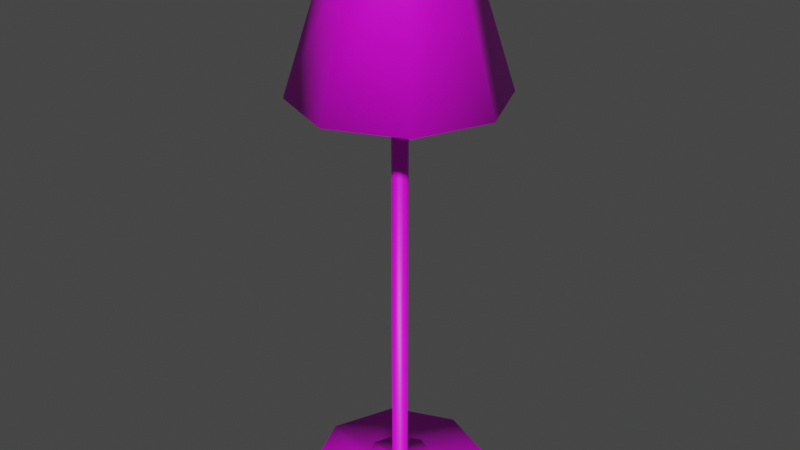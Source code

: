 # Source: lamp.blend  (saved by Blender 2.80.75; exported with 4.5.12 LTS)
import bpy
from mathutils import Matrix  # noqa: F401  (used for matrix-valued properties, if any)

bpy.ops.wm.read_factory_settings(use_empty=True)
scene = bpy.context.scene
scene.name = 'Scene'

# ---- collections
col_collection = bpy.data.collections.new('Collection'); scene.collection.children.link(col_collection)

# ---- images (referenced by path relative to the original .blend; pixels are not part of the script)
import os
ASSET_DIR = os.environ.get("B2B_ASSET_DIR", "")  # directory of the original .blend (textures are referenced by path, not embedded)
HERE = os.path.dirname(os.path.abspath(__file__))  # packed textures are extracted next to this script under _unpacked/

def load_image(name, relpath, width, height, colorspace="sRGB"):
    """Load a texture the original file referenced (path relative to the .blend, or extracted next to this script)."""
    p = next((c for c in (os.path.join(HERE, relpath), os.path.join(ASSET_DIR, relpath)) if relpath and os.path.exists(c)), "")
    if p:
        img = bpy.data.images.load(p, check_existing=True)
        img.name = name
    else:  # same state as the original file: an image datablock whose file is absent (Cycles renders it pink)
        img = bpy.data.images.new(name, width, height)
        img.source = "FILE"
        img.filepath = "//" + (relpath or name)
    img.colorspace_settings.name = colorspace
    return img
img_stand_png = load_image('Stand.png', 'Stand.png', 1024, 1024, 'sRGB')
img_abatjour_png = load_image('abatjour.png', 'abatjour.png', 1024, 1024, 'sRGB')

# ---- materials (node trees are filled in below, after node groups)
mat_material_001 = bpy.data.materials.new('Material.001')
mat_material_001.use_transparent_shadow = False
mat_material_001.roughness = 0.25
mat_material_002 = bpy.data.materials.new('Material.002')
mat_material_002.use_transparent_shadow = False
mat_material_002.roughness = 0.25

# ---- material node trees
mat_material_001.use_nodes = True; mat_material_001.node_tree.nodes.clear()
_N = mat_material_001.node_tree.nodes; _L = mat_material_001.node_tree.links
n0 = _N.new('ShaderNodeOutputMaterial'); n0.name = 'Material Output'; n0.location = (300, 300)
n1 = _N.new('ShaderNodeBsdfPrincipled'); n1.name = 'Principled BSDF'; n1.location = (10, 300)
n1.distribution = 'GGX'
n1.subsurface_method = 'BURLEY'
n1.inputs[3].default_value = 1.45
n1.inputs[27].default_value = (0.0, 0.0, 0.0, 1.0)
n1.inputs[28].default_value = 1.0
n2 = _N.new('ShaderNodeTexImage'); n2.name = 'Image Texture'; n2.location = (-280, 280)
n2.image = img_stand_png
_L.new(n1.outputs[0], n0.inputs[0])
_L.new(n2.outputs[0], n1.inputs[0])
n0.is_active_output = True
mat_material_002.use_nodes = True; mat_material_002.node_tree.nodes.clear()
_N = mat_material_002.node_tree.nodes; _L = mat_material_002.node_tree.links
n0 = _N.new('ShaderNodeOutputMaterial'); n0.name = 'Material Output'; n0.location = (300, 300)
n1 = _N.new('ShaderNodeBsdfPrincipled'); n1.name = 'Principled BSDF'; n1.location = (10, 300)
n1.distribution = 'GGX'
n1.subsurface_method = 'BURLEY'
n1.inputs[3].default_value = 1.45
n1.inputs[27].default_value = (0.0, 0.0, 0.0, 1.0)
n1.inputs[28].default_value = 1.0
n2 = _N.new('ShaderNodeTexImage'); n2.name = 'Image Texture'; n2.location = (-280, 280)
n2.image = img_abatjour_png
_L.new(n1.outputs[0], n0.inputs[0])
_L.new(n2.outputs[0], n1.inputs[0])
n0.is_active_output = True

# ---- world
world_world = bpy.data.worlds.new('World'); scene.world = world_world
world_world.use_nodes = True; world_world.node_tree.nodes.clear()
_N = world_world.node_tree.nodes; _L = world_world.node_tree.links
n0 = _N.new('ShaderNodeOutputWorld'); n0.name = 'World Output'; n0.location = (300, 300)
n1 = _N.new('ShaderNodeBackground'); n1.name = 'Background'; n1.location = (10, 300)
n1.inputs[0].default_value = (0.05088, 0.05088, 0.05088, 1.0)
_L.new(n1.outputs[0], n0.inputs[0])
n0.is_active_output = True
world_world.color = (0.05088, 0.05088, 0.05088)
world_world.use_sun_shadow = False
world_world.sun_shadow_jitter_overblur = 0.0

# ---- meshes
me_cylinder = bpy.data.meshes.new('Cylinder')
me_cylinder.from_pydata([(7.451e-09, 1.0, 0.0), (7.451e-09, 1.0, 0.07837), (0.7071, 0.7071, 0.0), (0.7071, 0.7071, 0.07837), (1.0, -5.116e-08, 0.0), (1.0, -5.116e-08, 0.07837), (0.7071, -0.7071, 0.0), (0.7071, -0.7071, 0.07837), (-7.997e-08, -1.0, 0.0), (-7.997e-08, -1.0, 0.07837), (-0.7071, -0.7071, 0.0), (-0.7071, -0.7071, 0.07837), (-1.0, 4.474e-09, 0.0), (-1.0, 4.474e-09, 0.07837), (-0.7071, 0.7071, 0.0), (-0.7071, 0.7071, 0.07837), (0.2703, 0.2703, 0.07837), (2.848e-09, 0.3822, 0.07837), (0.3822, -1.956e-08, 0.07837), (0.2703, -0.2703, 0.07837), (-3.057e-08, -0.3822, 0.07837), (-0.2703, -0.2703, 0.07837), (-0.3822, 1.71e-09, 0.07837), (-0.2703, 0.2703, 0.07837), (0.2703, 0.2703, 0.1477), (5.349e-09, 0.3822, 0.1477), (0.3822, -1.956e-08, 0.1477), (0.2703, -0.2703, 0.1477), (-2.807e-08, -0.3822, 0.1477), (-0.2703, -0.2703, 0.1477), (-0.3822, 1.71e-09, 0.1477), (-0.2703, 0.2703, 0.1477), (0.0613, 0.0613, 0.1477), (-1.319e-08, 0.08669, 0.1477), (0.08669, -1.02e-08, 0.1477), (0.0613, -0.0613, 0.1477), (-2.077e-08, -0.08669, 0.1477), (-0.0613, -0.0613, 0.1477), (-0.08669, -5.373e-09, 0.1477), (-0.0613, 0.0613, 0.1477), (0.0613, 0.0613, 5.026), (0.08669, -1.02e-08, 5.026), (0.0613, -0.0613, 5.026), (-0.0613, 0.0613, 5.026), (-1.319e-08, 0.08669, 5.026), (-2.077e-08, -0.08669, 5.026), (-0.0613, -0.0613, 5.026), (-0.08669, -5.373e-09, 5.026), (0.0613, 0.0613, 6.206), (-1.319e-08, 0.08669, 6.206), (0.08669, -1.02e-08, 6.206), (0.0613, -0.0613, 6.206), (-2.077e-08, -0.08669, 6.206), (-0.0613, -0.0613, 6.206), (-0.08669, -5.373e-09, 6.206), (-0.0613, 0.0613, 6.206)], [], [(0, 1, 3, 2), (2, 3, 5, 4), (4, 5, 7, 6), (6, 7, 9, 8), (8, 9, 11, 10), (10, 11, 13, 12), (13, 11, 21, 22), (12, 13, 15, 14), (14, 15, 1, 0), (0, 2, 4, 6, 8, 10, 12, 14), (21, 20, 28, 29), (9, 7, 19, 20), (15, 13, 22, 23), (5, 3, 16, 18), (11, 9, 20, 21), (1, 15, 23, 17), (3, 1, 17, 16), (7, 5, 18, 19), (31, 30, 38, 39), (19, 18, 26, 27), (16, 17, 25, 24), (17, 23, 31, 25), (22, 21, 29, 30), (20, 19, 27, 28), (18, 16, 24, 26), (23, 22, 30, 31), (38, 37, 46, 47), (29, 28, 36, 37), (27, 26, 34, 35), (24, 25, 33, 32), (25, 31, 39, 33), (30, 29, 37, 38), (28, 27, 35, 36), (26, 24, 32, 34), (36, 35, 42, 45), (34, 32, 40, 41), (39, 38, 47, 43), (37, 36, 45, 46), (35, 34, 41, 42), (32, 33, 44, 40), (33, 39, 43, 44), (43, 47, 54, 55), (48, 49, 55, 54, 53, 52, 51, 50), (46, 45, 52, 53), (42, 41, 50, 51), (40, 44, 49, 48), (44, 43, 55, 49), (47, 46, 53, 54), (45, 42, 51, 52), (41, 40, 48, 50)])
me_cylinder.polygons.foreach_set('use_smooth', [True] * 50)
_uv = me_cylinder.uv_layers.new(name='UVMap')
_uv.uv.foreach_set('vector', [0.7898, 0.3323, 0.7636, 0.3323, 0.7636, 0.2059, 0.7898, 0.2059, 0.7898, 0.2059, 0.7636, 0.2059, 0.7636, 0.1166, 0.7898, 0.1166, 0.8161, 0.1166, 0.8423, 0.1166, 0.8423, 0.2059, 0.8161, 0.2059, 0.8161, 0.2059, 0.8423, 0.2059, 0.8423, 0.3323, 0.8161, 0.3323, 0.7898, 0.1166, 0.8161, 0.1166, 0.8161, 0.2059, 0.7898, 0.2059, 0.7898, 0.2059, 0.8161, 0.2059, 0.8161, 0.3323, 0.7898, 0.3323, 0.4373, 0.305, 0.1811, 0.305, 0.2603, 0.2108, 0.3582, 0.2108, 0.7898, 0.3323, 0.8161, 0.3323, 0.8161, 0.4216, 0.7898, 0.4216, 0.7898, 0.4216, 0.7636, 0.4216, 0.7636, 0.3323, 0.7898, 0.3323, 0.0, 0.3943, 0.1811, 0.305, 0.4373, 0.305, 0.6185, 0.3943, 0.6185, 0.5207, 0.4373, 0.61, 0.1811, 0.61, 1.995e-08, 0.5207, 0.8423, 0.2673, 0.8423, 0.2332, 0.8655, 0.2332, 0.8655, 0.2673, 0.0, 0.2157, 1.995e-08, 0.08933, 0.191, 0.1284, 0.191, 0.1766, 0.6185, 0.2157, 0.4373, 0.305, 0.3582, 0.2108, 0.4274, 0.1766, 0.1811, 0.0, 0.4373, 9.839e-09, 0.3582, 0.09421, 0.2603, 0.09421, 0.1811, 0.305, 0.0, 0.2157, 0.191, 0.1766, 0.2603, 0.2108, 0.6185, 0.08933, 0.6185, 0.2157, 0.4274, 0.1766, 0.4274, 0.1284, 0.4373, 9.839e-09, 0.6185, 0.08933, 0.4274, 0.1284, 0.3582, 0.09421, 1.995e-08, 0.08933, 0.1811, 0.0, 0.2603, 0.09421, 0.191, 0.1284, 1.0, 0.08244, 0.9308, 0.1166, 0.8929, 0.07151, 0.9086, 0.06377, 0.8393, 0.3805, 0.8393, 0.4147, 0.8161, 0.4147, 0.8161, 0.3805, 0.8655, 0.1507, 0.8655, 0.199, 0.8423, 0.199, 0.8423, 0.1507, 0.8655, 0.199, 0.8655, 0.2332, 0.8423, 0.2332, 0.8423, 0.199, 0.8423, 0.3156, 0.8423, 0.2673, 0.8655, 0.2673, 0.8655, 0.3156, 0.8393, 0.3323, 0.8393, 0.3805, 0.8161, 0.3805, 0.8161, 0.3323, 0.8655, 0.1166, 0.8655, 0.1507, 0.8423, 0.1507, 0.8423, 0.1166, 0.8423, 0.3498, 0.8423, 0.3156, 0.8655, 0.3156, 0.8655, 0.3498, 0.6342, 0.0, 0.6564, 2.46e-09, 0.6564, 0.8053, 0.6342, 0.8053, 0.8328, 0.1166, 0.7636, 0.08244, 0.855, 0.06377, 0.8707, 0.07151, 0.7636, 0.03415, 0.8328, 1.476e-08, 0.8707, 0.04507, 0.855, 0.05282, 0.9308, 0.0, 1.0, 0.03415, 0.9086, 0.05282, 0.8929, 0.04507, 1.0, 0.03415, 1.0, 0.08244, 0.9086, 0.06377, 0.9086, 0.05282, 0.9308, 0.1166, 0.8328, 0.1166, 0.8707, 0.07151, 0.8929, 0.07151, 0.7636, 0.08244, 0.7636, 0.03415, 0.855, 0.05282, 0.855, 0.06377, 0.8328, 1.476e-08, 0.9308, 0.0, 0.8929, 0.04507, 0.8707, 0.04507, 0.7257, 2.46e-09, 0.7479, 0.0, 0.7479, 0.8053, 0.7257, 0.8053, 0.6721, 2.46e-09, 0.6878, 2.46e-09, 0.6878, 0.8053, 0.6721, 0.8053, 0.6185, 2.46e-09, 0.6342, 0.0, 0.6342, 0.8053, 0.6185, 0.8053, 0.6564, 2.46e-09, 0.6721, 2.46e-09, 0.6721, 0.8053, 0.6564, 0.8053, 0.7479, 0.0, 0.7636, 2.46e-09, 0.7636, 0.8053, 0.7479, 0.8053, 0.6878, 2.46e-09, 0.71, 2.46e-09, 0.71, 0.8053, 0.6878, 0.8053, 0.71, 2.46e-09, 0.7257, 0.0, 0.7257, 0.8053, 0.71, 0.8053, 0.6185, 0.8053, 0.6342, 0.8053, 0.6342, 1.0, 0.6185, 1.0, 0.8772, 0.4147, 0.8929, 0.4224, 0.8929, 0.4334, 0.8772, 0.4411, 0.855, 0.4411, 0.8393, 0.4334, 0.8393, 0.4224, 0.855, 0.4147, 0.6564, 0.8053, 0.6721, 0.8053, 0.6721, 1.0, 0.6564, 1.0, 0.7479, 0.8053, 0.7636, 0.8053, 0.7636, 1.0, 0.7479, 1.0, 0.6878, 0.8053, 0.71, 0.8053, 0.71, 1.0, 0.6878, 1.0, 0.71, 0.8053, 0.7257, 0.8053, 0.7257, 1.0, 0.71, 1.0, 0.6342, 0.8053, 0.6564, 0.8053, 0.6564, 1.0, 0.6342, 1.0, 0.7257, 0.8053, 0.7479, 0.8053, 0.7479, 1.0, 0.7257, 1.0, 0.6721, 0.8053, 0.6878, 0.8053, 0.6878, 1.0, 0.6721, 1.0])
me_cylinder.materials.append(mat_material_001)
me_cylinder.use_remesh_preserve_volume = False
me_cylinder.use_remesh_preserve_attributes = False
me_cylinder.use_mirror_vertex_groups = False
me_cylinder.update()
me_abatjour = bpy.data.meshes.new('abatjour')
me_abatjour.from_pydata([(-0.4295, 0.4228, 6.158), (-0.6059, -0.003146, 6.158), (-0.4295, -0.4291, 6.158), (-0.003579, -0.6055, 6.158), (0.4224, -0.4291, 6.158), (0.5988, -0.003146, 6.158), (-0.003579, 0.5992, 6.158), (0.4224, 0.4228, 6.158), (0.7924, 0.7924, 4.511), (2.028e-09, 1.121, 4.511), (1.121, -4.83e-08, 4.511), (0.7924, -0.7924, 4.511), (-9.595e-08, -1.121, 4.511), (-0.7924, -0.7924, 4.511), (-1.121, 1.405e-08, 4.511), (-0.7924, 0.7924, 4.511), (0.4259, 0.4259, 6.118), (1.572e-09, 0.6024, 6.118), (0.6024, -2.452e-08, 6.118), (0.4259, -0.4259, 6.118), (-5.109e-08, -0.6024, 6.118), (-0.4259, -0.4259, 6.118), (-0.6024, 8.997e-09, 6.118), (-0.4259, 0.4259, 6.118), (-1.039, 1.253e-08, 4.511), (-0.7347, 0.7347, 4.511), (-9.042e-08, -1.039, 4.511), (-0.7347, -0.7347, 4.511), (1.039, -4.528e-08, 4.511), (0.7347, -0.7347, 4.511), (4.157e-10, 1.039, 4.511), (0.7347, 0.7347, 4.511), (0.4259, 0.4259, 6.144), (1.572e-09, 0.6024, 6.144), (0.6024, -2.452e-08, 6.144), (0.4259, -0.4259, 6.144), (-5.109e-08, -0.6024, 6.144), (-0.4259, -0.4259, 6.144), (-0.6024, 8.997e-09, 6.144), (-0.4259, 0.4259, 6.144), (0.379, 0.379, 6.06), (3.313e-09, 0.536, 6.06), (0.536, -2.305e-08, 6.06), (0.379, -0.379, 6.06), (-4.355e-08, -0.536, 6.06), (-0.379, -0.379, 6.06), (-0.536, 6.776e-09, 6.06), (-0.379, 0.379, 6.06)], [], [(25, 24, 14, 15), (7, 6, 0, 1, 2, 3, 4, 5), (10, 8, 16, 18), (27, 26, 12, 13), (29, 28, 10, 11), (31, 30, 9, 8), (30, 25, 15, 9), (24, 27, 13, 14), (26, 29, 11, 12), (28, 31, 8, 10), (23, 22, 38, 39), (15, 14, 22, 23), (13, 12, 20, 21), (11, 10, 18, 19), (8, 9, 17, 16), (9, 15, 23, 17), (14, 13, 21, 22), (12, 11, 19, 20), (19, 18, 34, 35), (21, 20, 36, 37), (32, 34, 35, 36, 37, 38, 39, 33), (20, 19, 35, 36), (18, 16, 32, 34), (22, 21, 37, 38), (17, 23, 39, 33), (16, 17, 33, 32), (28, 42, 40, 31), (47, 46, 38, 39), (25, 47, 46, 24), (27, 45, 44, 26), (29, 43, 42, 28), (31, 40, 41, 30), (30, 41, 47, 25), (24, 46, 45, 27), (26, 44, 43, 29), (43, 42, 34, 35), (45, 44, 36, 37), (44, 43, 35, 36), (42, 40, 32, 34), (46, 45, 37, 38), (41, 47, 39, 33), (40, 41, 33, 32)])
me_abatjour.polygons.foreach_set('use_smooth', [True] * 42)
_uv = me_abatjour.uv_layers.new(name='UVMap')
_uv.uv.foreach_set('vector', [0.1177, 0.3657, 0.2646, 0.3657, 0.2703, 0.3795, 0.112, 0.3795, 0.5721, 0.8452, 0.5721, 0.7607, 0.6323, 0.7009, 0.7175, 0.7009, 0.7776, 0.7607, 0.7776, 0.8452, 0.7175, 0.9049, 0.6323, 0.9049, 0.9668, 0.3001, 0.809, 0.3126, 0.822, 0.01615, 0.9068, 0.009455, 0.3684, 0.2626, 0.3684, 0.1169, 0.3823, 0.1112, 0.3823, 0.2684, 0.2646, 0.01382, 0.1177, 0.01382, 0.112, 6.554e-08, 0.2703, 0.0, 0.01392, 0.1169, 0.01392, 0.2626, 0.0, 0.2684, 0.0, 0.1112, 0.01392, 0.2626, 0.1177, 0.3657, 0.112, 0.3795, 0.0, 0.2684, 0.2646, 0.3657, 0.3684, 0.2626, 0.3823, 0.2684, 0.2703, 0.3795, 0.3684, 0.1169, 0.2646, 0.01382, 0.2703, 0.0, 0.3823, 0.1112, 0.1177, 0.01382, 0.01392, 0.1169, 0.0, 0.1112, 0.112, 6.554e-08, 0.6368, 0.68, 0.6968, 0.6848, 0.6964, 0.6896, 0.6364, 0.6848, 0.5721, 0.3795, 0.6838, 0.3884, 0.6968, 0.6848, 0.6368, 0.68, 0.6812, 0.0, 0.6974, 0.1112, 0.391, 0.1475, 0.3823, 0.08776, 0.6974, 0.2684, 0.6812, 0.3795, 0.3823, 0.2917, 0.391, 0.232, 0.809, 0.3126, 0.6974, 0.3214, 0.762, 0.02092, 0.822, 0.01615, 0.8416, 0.3795, 1.0, 0.3795, 0.9634, 0.674, 0.8783, 0.674, 0.6838, 0.3884, 0.8416, 0.4008, 0.7816, 0.6915, 0.6968, 0.6848, 0.6974, 0.1112, 0.6974, 0.2684, 0.391, 0.232, 0.391, 0.1475, 0.9668, 0.004759, 0.9068, 0.009455, 0.9065, 0.004696, 0.9665, 0.0, 0.7816, 0.6915, 0.8416, 0.6962, 0.8413, 0.7009, 0.7813, 0.6962, 0.06019, 0.7314, 0.1453, 0.7314, 0.2055, 0.7911, 0.2055, 0.8756, 0.1453, 0.9354, 0.06019, 0.9354, 0.0, 0.8756, 1.1e-08, 0.7911, 0.391, 0.1475, 0.391, 0.232, 0.3862, 0.232, 0.3862, 0.1475, 0.9068, 0.009455, 0.822, 0.01615, 0.8216, 0.01139, 0.9065, 0.004696, 0.6968, 0.6848, 0.7816, 0.6915, 0.7813, 0.6962, 0.6964, 0.6896, 0.8783, 0.674, 0.9634, 0.674, 0.9634, 0.6787, 0.8783, 0.6787, 0.822, 0.01615, 0.762, 0.02092, 0.7616, 0.01616, 0.8216, 0.01139, 1.761e-07, 0.4826, 0.286, 0.5178, 0.286, 0.593, 0.0, 0.6283, 0.01131, 0.871, 0.06487, 0.9241, 0.06019, 0.9354, 0.0, 0.8756, 0.2861, 0.3795, 0.5721, 0.4647, 0.5721, 0.5178, 0.2861, 0.4826, 0.2861, 0.6283, 0.5721, 0.593, 0.5721, 0.6462, 0.2861, 0.7314, 6.4e-05, 0.3795, 0.2861, 0.4647, 0.286, 0.5178, 1.761e-07, 0.4826, 0.0, 0.6283, 0.286, 0.593, 0.2861, 0.6462, 6.409e-05, 0.7314, 0.2055, 1.0, 0.241, 0.7314, 0.3168, 0.7314, 0.3523, 1.0, 0.2861, 0.4826, 0.5721, 0.5178, 0.5721, 0.593, 0.2861, 0.6283, 0.9885, 0.6787, 0.9529, 0.9627, 0.8772, 0.9627, 0.8416, 0.6787, 0.1942, 0.7958, 0.1406, 0.7426, 0.1453, 0.7314, 0.2055, 0.7911, 0.1406, 0.9241, 0.1942, 0.871, 0.2055, 0.8756, 0.1453, 0.9354, 0.4, 0.1522, 0.4, 0.2273, 0.3862, 0.232, 0.3862, 0.1475, 0.903, 0.02043, 0.8275, 0.02639, 0.8216, 0.01139, 0.9065, 0.004696, 0.7023, 0.6746, 0.7778, 0.6805, 0.7813, 0.6962, 0.6964, 0.6896, 0.8829, 0.6633, 0.9587, 0.6633, 0.9634, 0.6787, 0.8783, 0.6787, 0.06487, 0.7426, 0.01131, 0.7958, 1.1e-08, 0.7911, 0.06019, 0.7314])
me_abatjour.materials.append(mat_material_002)
me_abatjour.use_remesh_preserve_volume = False
me_abatjour.use_remesh_preserve_attributes = False
me_abatjour.use_mirror_vertex_groups = False
me_abatjour.update()

# ---- objects
ob_stand = bpy.data.objects.new('Stand', me_cylinder)
ob_abatjour = bpy.data.objects.new('Abatjour', me_abatjour)

# ---- transforms, parenting, visibility, modifiers, constraints
ob_stand.location = (-7.451e-09, 7.451e-09, -1.0)
ob_stand.lineart.crease_threshold = 0.0
ob_abatjour.location = (-7.451e-09, 7.451e-09, -1.0)
ob_abatjour.lineart.crease_threshold = 0.0

# ---- collection membership
col_collection.objects.link(ob_stand)
col_collection.objects.link(ob_abatjour)

# ---- scene / render settings (as saved in the file)
scene.frame_start = 1; scene.frame_end = 250; scene.frame_set(1)
scene.render.engine = 'BLENDER_EEVEE_NEXT'
scene.cycles.use_denoising = False
scene.cycles.samples = 128
scene.cycles.sampling_pattern = 'TABULATED_SOBOL'
scene.cycles.use_adaptive_sampling = False
scene.cycles.use_light_tree = False
scene.view_settings.view_transform = 'Filmic'
bpy.context.view_layer.update()

# ---- added for rendering (the .blend has no active camera and no usable light): camera, sun
cam_auto = bpy.data.cameras.new('AutoCamera')
cam_auto.lens = 50.0
cam_auto.sensor_width = 36.0
cam_auto.clip_end = 1000.0
ob_auto_camera = bpy.data.objects.new('AutoCamera', cam_auto)
scene.collection.objects.link(ob_auto_camera)
ob_auto_camera.location = (6.44747, -7.73696, 7.26092)
ob_auto_camera.rotation_euler = (1.09748, -7.21219e-08, 0.694738)
scene.camera = ob_auto_camera
light_auto_sun = bpy.data.lights.new('AutoSun', 'SUN')
light_auto_sun.energy = 3.0
light_auto_sun.angle = 0.0523599
ob_auto_sun = bpy.data.objects.new('AutoSun', light_auto_sun)
scene.collection.objects.link(ob_auto_sun)
ob_auto_sun.rotation_euler = (0.872665, 0.174533, 0.523599)
bpy.context.view_layer.update()
